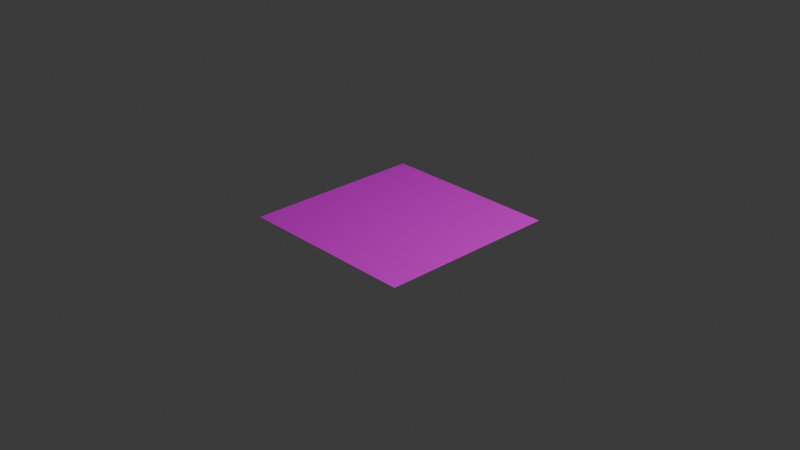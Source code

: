 # Source: texture-cat-plane-001.blend  (saved by Blender 4.1.24; exported with 4.5.12 LTS)
import bpy
from mathutils import Matrix  # noqa: F401  (used for matrix-valued properties, if any)

bpy.ops.wm.read_factory_settings(use_empty=True)
scene = bpy.context.scene
scene.name = 'Scene'

# ---- collections
col_collection = bpy.data.collections.new('Collection'); scene.collection.children.link(col_collection)

# ---- images (referenced by path relative to the original .blend; pixels are not part of the script)
import os
ASSET_DIR = os.environ.get("B2B_ASSET_DIR", "")  # directory of the original .blend (textures are referenced by path, not embedded)
HERE = os.path.dirname(os.path.abspath(__file__))  # packed textures are extracted next to this script under _unpacked/

def load_image(name, relpath, width, height, colorspace="sRGB"):
    """Load a texture the original file referenced (path relative to the .blend, or extracted next to this script)."""
    p = next((c for c in (os.path.join(HERE, relpath), os.path.join(ASSET_DIR, relpath)) if relpath and os.path.exists(c)), "")
    if p:
        img = bpy.data.images.load(p, check_existing=True)
        img.name = name
    else:  # same state as the original file: an image datablock whose file is absent (Cycles renders it pink)
        img = bpy.data.images.new(name, width, height)
        img.source = "FILE"
        img.filepath = "//" + (relpath or name)
    img.colorspace_settings.name = colorspace
    return img
img_texture_cat_jpg = load_image('texture-cat.jpg', 'textures/texture-cat.jpg', 1024, 1024, 'sRGB')

# ---- materials (node trees are filled in below, after node groups)
mat_material_001 = bpy.data.materials.new('Material.001')
mat_material_001.use_transparent_shadow = False

# ---- material node trees
mat_material_001.use_nodes = True; mat_material_001.node_tree.nodes.clear()
_N = mat_material_001.node_tree.nodes; _L = mat_material_001.node_tree.links
n0 = _N.new('ShaderNodeBsdfPrincipled'); n0.name = 'Principled BSDF'; n0.location = (10, 300)
n1 = _N.new('ShaderNodeOutputMaterial'); n1.name = 'Material Output'; n1.location = (300, 300)
n2 = _N.new('ShaderNodeTexImage'); n2.name = 'Image Texture'; n2.location = (-280, 260)
n2.image = img_texture_cat_jpg
_L.new(n0.outputs[0], n1.inputs[0])
_L.new(n2.outputs[0], n0.inputs[0])
n1.is_active_output = True

# ---- world
world_world = bpy.data.worlds.new('World'); scene.world = world_world
world_world.use_nodes = True; world_world.node_tree.nodes.clear()
_N = world_world.node_tree.nodes; _L = world_world.node_tree.links
n0 = _N.new('ShaderNodeOutputWorld'); n0.name = 'World Output'; n0.location = (300, 300)
n1 = _N.new('ShaderNodeBackground'); n1.name = 'Background'; n1.location = (10, 300)
n1.inputs[0].default_value = (0.05088, 0.05088, 0.05088, 1.0)
_L.new(n1.outputs[0], n0.inputs[0])
n0.is_active_output = True
world_world.color = (0.05088, 0.05088, 0.05088)
world_world.use_sun_shadow = False
world_world.sun_shadow_jitter_overblur = 0.0

# ---- cameras
cam_camera = bpy.data.cameras.new('Camera')
cam_camera.clip_end = 100.0
cam_camera.ortho_scale = 7.314

# ---- lights
light_light = bpy.data.lights.new('Light', 'POINT')
light_light.transmission_factor = 0.0
light_light.energy = 1000.0
light_light.shadow_soft_size = 0.1
light_light.shadow_maximum_resolution = 0.006
light_light.use_absolute_resolution = True

# ---- meshes
me_grid_001 = bpy.data.meshes.new('Grid.001')
me_grid_001.from_pydata([(-1.0, -1.0, 0.0), (-0.3333, -1.0, 0.0), (0.3333, -1.0, 0.0), (1.0, -1.0, 0.0), (-1.0, -0.3333, 0.0), (-0.3333, -0.3333, 0.0), (0.3333, -0.3333, 0.0), (1.0, -0.3333, 0.0), (-1.0, 0.3333, 0.0), (-0.3333, 0.3333, 0.0), (0.3333, 0.3333, 0.0), (1.0, 0.3333, 0.0), (-1.0, 1.0, 0.0), (-0.3333, 1.0, 0.0), (0.3333, 1.0, 0.0), (1.0, 1.0, 0.0)], [], [(0, 1, 5, 4), (1, 2, 6, 5), (2, 3, 7, 6), (4, 5, 9, 8), (5, 6, 10, 9), (6, 7, 11, 10), (8, 9, 13, 12), (9, 10, 14, 13), (10, 11, 15, 14)])
_uv = me_grid_001.uv_layers.new(name='UVMap')
_uv.uv.foreach_set('vector', [0.0, 0.0, 0.3333, 0.0, 0.3333, 0.3333, 0.0, 0.3333, 0.3333, 0.0, 0.6667, 0.0, 0.6667, 0.3333, 0.3333, 0.3333, 0.6667, 0.0, 1.0, 0.0, 1.0, 0.3333, 0.6667, 0.3333, 0.0, 0.3333, 0.3333, 0.3333, 0.3333, 0.6667, 0.0, 0.6667, 0.3333, 0.3333, 0.6667, 0.3333, 0.6667, 0.6667, 0.3333, 0.6667, 0.6667, 0.3333, 1.0, 0.3333, 1.0, 0.6667, 0.6667, 0.6667, 0.0, 0.6667, 0.3333, 0.6667, 0.3333, 1.0, 0.0, 1.0, 0.3333, 0.6667, 0.6667, 0.6667, 0.6667, 1.0, 0.3333, 1.0, 0.6667, 0.6667, 1.0, 0.6667, 1.0, 1.0, 0.6667, 1.0])
me_grid_001.materials.append(mat_material_001)
me_grid_001.update()

# ---- objects
ob_light = bpy.data.objects.new('Light', light_light)
ob_camera = bpy.data.objects.new('Camera', cam_camera)
ob_grid = bpy.data.objects.new('Grid', me_grid_001)

# ---- transforms, parenting, visibility, modifiers, constraints
ob_light.location = (4.076, 1.005, 5.904)
ob_light.rotation_euler = (0.6503, 0.05522, 1.866)
ob_light.lock_rotations_4d = False
ob_light.empty_display_type = 'ARROWS'
ob_light.color = (0.0, 0.0, 0.0, 0.0)
ob_light.lineart.crease_threshold = 0.0
ob_camera.location = (7.359, -6.926, 4.958)
ob_camera.rotation_euler = (1.109, 0.0, 0.8149)
ob_camera.lock_rotations_4d = False
ob_camera.empty_display_type = 'ARROWS'
ob_camera.color = (0.0, 0.0, 0.0, 0.0)
ob_camera.display_type = 'WIRE'
ob_camera.lineart.crease_threshold = 0.0
ob_grid.location = (0.0, 0.0, 0.0)

# ---- collection membership
col_collection.objects.link(ob_light)
col_collection.objects.link(ob_camera)
col_collection.objects.link(ob_grid)

# ---- scene / render settings (as saved in the file)
scene.camera = ob_camera
scene.frame_start = 1; scene.frame_end = 250; scene.frame_set(1)
scene.render.engine = 'BLENDER_EEVEE_NEXT'
scene.cycles.sampling_pattern = 'TABULATED_SOBOL'
scene.eevee.ray_tracing_options.trace_max_roughness = 0.0
bpy.context.view_layer.update()
